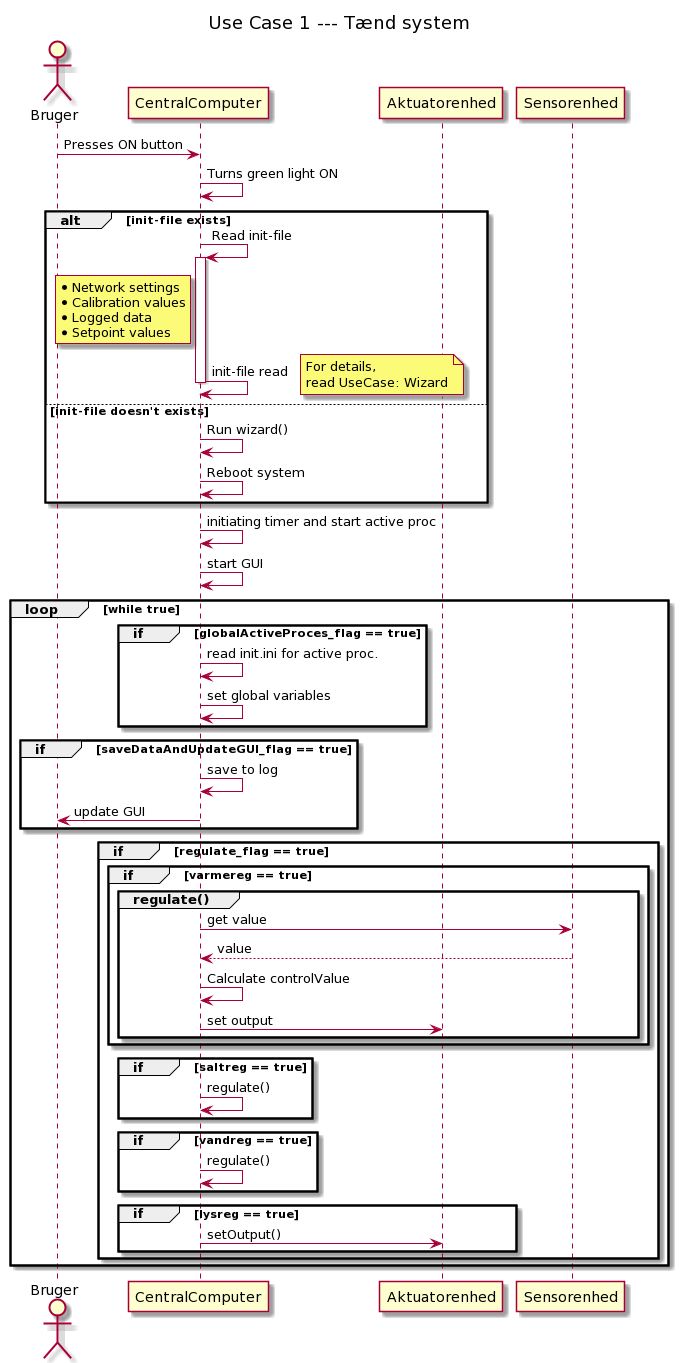

The diagram above was rendered by PlantUML. Its source (embedded in the PNG):
@startuml
title: Use Case 1 --- Tænd system

actor Bruger
participant CentralComputer
participant Aktuatorenhed
participant Sensorenhed

Bruger -> CentralComputer: Presses ON button
CentralComputer -> CentralComputer: Turns green light ON
alt init-file exists
    CentralComputer -> CentralComputer: Read init-file
    activate CentralComputer
    rnote left CentralComputer
    * Network settings
    * Calibration values
    * Logged data
    * Setpoint values
    endrnote
    CentralComputer -> CentralComputer: init-file read
    note right
    For details,
    read UseCase: Wizard
    end note
    deactivate CentralComputer
else init-file doesn't exists
    CentralComputer -> CentralComputer: Run wizard()
    CentralComputer -> CentralComputer: Reboot system
end

CentralComputer -> CentralComputer: initiating timer and start active proc
CentralComputer -> CentralComputer: start GUI

loop while true

    group if [globalActiveProces_flag == true]
        CentralComputer -> CentralComputer: read init.ini for active proc.
        CentralComputer -> CentralComputer: set global variables
    end

    group if [saveDataAndUpdateGUI_flag == true]
        CentralComputer -> CentralComputer: save to log
        CentralComputer -> Bruger: update GUI
    end


    group if [regulate_flag == true]
        group if [varmereg == true]
            group regulate()
                CentralComputer -> Sensorenhed: get value
                Sensorenhed --> CentralComputer: value
                CentralComputer -> CentralComputer: Calculate controlValue
                CentralComputer -> Aktuatorenhed: set output
            end
        end
        group if [saltreg == true]
            CentralComputer -> CentralComputer: regulate()
        end
        group if [vandreg == true]
            CentralComputer -> CentralComputer: regulate()
        end
        group if [lysreg == true]
            CentralComputer -> Aktuatorenhed: setOutput()
        end
    end
end
@enduml